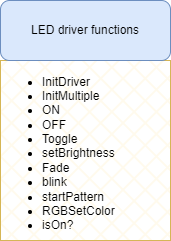

The diagram above was exported from draw.io. Its source (the exported page's mxGraphModel, read from the mxfile embedded in the PNG):
<mxGraphModel dx="472" dy="331" grid="1" gridSize="10" guides="1" tooltips="1" connect="1" arrows="1" fold="1" page="1" pageScale="1" pageWidth="4681" pageHeight="3300" math="0" shadow="0">
  <root>
    <mxCell id="0" />
    <mxCell id="1" parent="0" />
    <mxCell id="2" value="&lt;ul&gt;&lt;li&gt;InitDriver&lt;/li&gt;&lt;li&gt;InitMultiple&lt;/li&gt;&lt;li&gt;ON&lt;/li&gt;&lt;li&gt;OFF&lt;/li&gt;&lt;li&gt;Toggle&lt;/li&gt;&lt;li&gt;setBrightness&lt;/li&gt;&lt;li&gt;Fade&lt;/li&gt;&lt;li&gt;blink&lt;/li&gt;&lt;li&gt;startPattern&lt;/li&gt;&lt;li&gt;RGBSetColor&lt;/li&gt;&lt;li&gt;isOn?&lt;/li&gt;&lt;/ul&gt;" style="text;strokeColor=#d6b656;fillColor=#fff2cc;html=1;whiteSpace=wrap;verticalAlign=middle;overflow=hidden;fillStyle=cross-hatch;" vertex="1" parent="1">
      <mxGeometry x="200" y="200" width="170" height="180" as="geometry" />
    </mxCell>
    <mxCell id="3" value="LED driver functions" style="rounded=1;whiteSpace=wrap;html=1;fillColor=#dae8fc;strokeColor=#6c8ebf;" vertex="1" parent="1">
      <mxGeometry x="200" y="140" width="170" height="60" as="geometry" />
    </mxCell>
  </root>
</mxGraphModel>